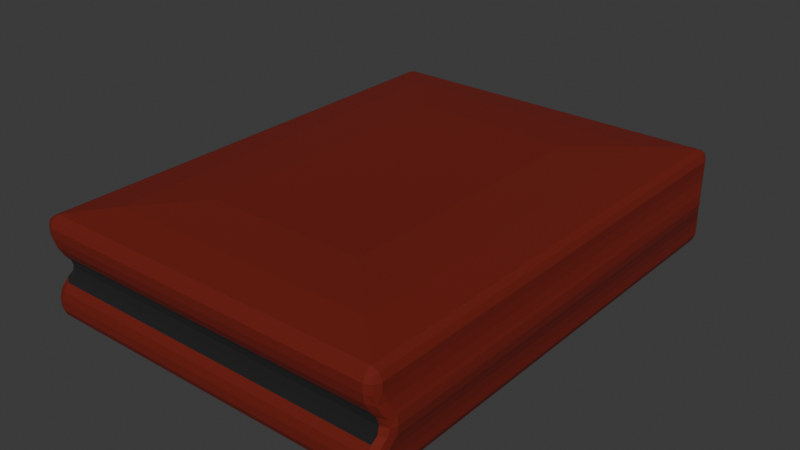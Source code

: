 # Source: purse.blend  (saved by Blender 4.5.90; exported with 4.5.12 LTS)
import bpy
from mathutils import Matrix  # noqa: F401  (used for matrix-valued properties, if any)

bpy.ops.wm.read_factory_settings(use_empty=True)
scene = bpy.context.scene
scene.name = 'Scene'

# ---- collections
col_collection = bpy.data.collections.new('Collection'); scene.collection.children.link(col_collection)

# ---- materials (node trees are filled in below, after node groups)
mat_material = bpy.data.materials.new('Material')
mat_material.alpha_threshold = 0.0
mat_material.roughness = 0.5
mat_material.line_color = (0.0, 0.0, 0.0, 1.0)
mat_material_001 = bpy.data.materials.new('Material.001')

# ---- material node trees
mat_material.use_nodes = True; mat_material.node_tree.nodes.clear()
_N = mat_material.node_tree.nodes; _L = mat_material.node_tree.links
n0 = _N.new('ShaderNodeOutputMaterial'); n0.name = 'Material Output'; n0.location = (200, 100)
n1 = _N.new('ShaderNodeBsdfPrincipled'); n1.name = 'Principled BSDF'; n1.location = (-200, 100)
n1.inputs[0].default_value = (0.1597, 0.006967, 0.0007003, 1.0)
n1.inputs[2].default_value = 0.85
n1.inputs[3].default_value = 1.45
_L.new(n1.outputs[0], n0.inputs[0])
n0.is_active_output = True
mat_material_001.use_nodes = True; mat_material_001.node_tree.nodes.clear()
_N = mat_material_001.node_tree.nodes; _L = mat_material_001.node_tree.links
n0 = _N.new('ShaderNodeBsdfPrincipled'); n0.name = 'Principled BSDF'; n0.location = (-200, 100)
n0.inputs[0].default_value = (0.007799, 0.007799, 0.007799, 1.0)
n0.inputs[2].default_value = 1.0
n1 = _N.new('ShaderNodeOutputMaterial'); n1.name = 'Material Output'; n1.location = (200, 100)
_L.new(n0.outputs[0], n1.inputs[0])
n1.is_active_output = True

# ---- world
world_world = bpy.data.worlds.new('World'); scene.world = world_world
world_world.use_nodes = True; world_world.node_tree.nodes.clear()
_N = world_world.node_tree.nodes; _L = world_world.node_tree.links
n0 = _N.new('ShaderNodeOutputWorld'); n0.name = 'World Output'; n0.location = (200, 100)
n1 = _N.new('ShaderNodeBackground'); n1.name = 'Background'; n1.location = (-200, 100)
n1.inputs[0].default_value = (0.05088, 0.05088, 0.05088, 1.0)
_L.new(n1.outputs[0], n0.inputs[0])
n0.is_active_output = True
world_world.color = (0.05088, 0.05088, 0.05088)
world_world.sun_shadow_jitter_overblur = 0.0

# ---- meshes
me_cube = bpy.data.meshes.new('Cube')
me_cube.from_pydata([(0.075, 0.09617, 0.01617), (0.07117, 0.1, 0.01617), (0.03302, 0.05769, 0.02344), (0.07388, 0.09888, 0.01617), (0.07338, 0.09838, 0.01838), (0.07117, 0.09888, 0.01888), (0.07388, 0.09617, 0.01888), (0.07117, 0.1, -0.01617), (0.075, 0.09617, -0.01617), (0.07117, 0.09617, -0.02), (0.07388, 0.09888, -0.01617), (0.07338, 0.09838, -0.01838), (0.07388, 0.09617, -0.01888), (0.07117, 0.09888, -0.01888), (0.07117, -0.1, 0.01617), (0.075, -0.09617, 0.01617), (0.03302, -0.05841, 0.02344), (0.07388, -0.09888, 0.01617), (0.07338, -0.09838, 0.01838), (0.07388, -0.09617, 0.01888), (0.07117, -0.09888, 0.01888), (0.07117, -0.1, -0.01617), (0.07117, -0.09617, -0.02), (0.075, -0.09617, -0.01617), (0.07117, -0.09888, -0.01888), (0.07338, -0.09838, -0.01838), (0.07388, -0.09617, -0.01888), (0.07388, -0.09888, -0.01617), (-0.075, 0.09617, 0.01617), (-0.03308, 0.05769, 0.02344), (-0.07117, 0.1, 0.01617), (-0.07388, 0.09617, 0.01888), (-0.07338, 0.09838, 0.01838), (-0.07117, 0.09888, 0.01888), (-0.07388, 0.09888, 0.01617), (-0.075, 0.09617, -0.01617), (-0.07117, 0.1, -0.01617), (-0.07117, 0.09617, -0.02), (-0.07388, 0.09888, -0.01617), (-0.07338, 0.09838, -0.01838), (-0.07117, 0.09888, -0.01888), (-0.07388, 0.09617, -0.01888), (-0.07117, -0.1, 0.01617), (-0.03308, -0.05841, 0.02344), (-0.075, -0.09617, 0.01617), (-0.07117, -0.09888, 0.01888), (-0.07338, -0.09838, 0.01838), (-0.07388, -0.09617, 0.01888), (-0.07388, -0.09888, 0.01617), (-0.075, -0.09617, -0.01617), (-0.07117, -0.09617, -0.02), (-0.07117, -0.1, -0.01617), (-0.07388, -0.09617, -0.01888), (-0.07338, -0.09838, -0.01838), (-0.07117, -0.09888, -0.01888), (-0.07388, -0.09888, -0.01617), (0.07117, 0.1, 0.01251), (0.075, 0.09617, 0.01251), (0.07611, 0.09279, 0.005018), (0.07201, 0.09779, 0.005554), (0.07388, 0.09888, 0.01251), (0.0742, 0.09798, 0.008775), (0.07533, 0.09448, 0.008731), (0.07496, 0.09606, 0.005018), (0.07159, 0.09935, 0.008888), (0.07611, 0.09279, -0.005018), (0.075, 0.09617, -0.01251), (0.07117, 0.1, -0.01251), (0.07201, 0.09779, -0.005554), (0.07533, 0.09448, -0.008731), (0.0742, 0.09798, -0.008775), (0.07388, 0.09888, -0.01251), (0.07159, 0.09935, -0.008888), (0.07496, 0.09606, -0.005018), (0.07653, 0.09183, 0.003664), (0.07653, 0.09183, -0.003664), (0.07274, 0.09608, -0.003128), (0.07274, 0.09608, 0.003128), (0.07699, 0.09183, 2.328e-10), (0.07586, 0.09401, 3.862e-10), (0.07553, 0.09472, -0.003127), (0.07274, 0.09516, 4.657e-10), (0.07553, 0.09472, 0.003127), (-0.06917, -0.09779, -0.005554), (-0.07321, -0.0931, -0.005298), (-0.075, -0.09617, -0.01251), (-0.07117, -0.1, -0.01251), (-0.07172, -0.09593, -0.004798), (-0.07325, -0.098, -0.008771), (-0.07448, -0.09463, -0.008813), (-0.07388, -0.09888, -0.01251), (-0.07017, -0.09935, -0.008888), (-0.06917, -0.09779, 0.005554), (-0.07117, -0.1, 0.01251), (-0.075, -0.09617, 0.01251), (-0.07321, -0.0931, 0.005298), (-0.07017, -0.09935, 0.008888), (-0.07325, -0.098, 0.008771), (-0.07388, -0.09888, 0.01251), (-0.07448, -0.09463, 0.008813), (-0.07172, -0.09593, 0.004798), (-0.06789, -0.09608, 0.003128), (-0.07219, -0.09174, 0.003384), (-0.07219, -0.09174, -0.003384), (-0.06789, -0.09608, -0.003128), (-0.07057, -0.0944, 0.002628), (-0.07019, -0.09391, -1.991e-11), (-0.07145, -0.09174, 0.0), (-0.07057, -0.0944, -0.002628), (-0.06789, -0.09516, 0.0), (0.075, -0.09617, 0.01251), (0.07117, -0.1, 0.01251), (0.07201, -0.09779, 0.005554), (0.07611, -0.09279, 0.005018), (0.07388, -0.09888, 0.01251), (0.0742, -0.09798, 0.008775), (0.07159, -0.09935, 0.008888), (0.07496, -0.09606, 0.005018), (0.07533, -0.09448, 0.008731), (0.07201, -0.09779, -0.005554), (0.07117, -0.1, -0.01251), (0.075, -0.09617, -0.01251), (0.07611, -0.09279, -0.005018), (0.07159, -0.09935, -0.008888), (0.0742, -0.09798, -0.008775), (0.07388, -0.09888, -0.01251), (0.07533, -0.09448, -0.008731), (0.07496, -0.09606, -0.005018), (0.07274, -0.09608, 0.003128), (0.07274, -0.09608, -0.003128), (0.07653, -0.09183, -0.003664), (0.07653, -0.09183, 0.003664), (0.07274, -0.09516, -4.657e-10), (0.07586, -0.09401, -3.972e-10), (0.07553, -0.09472, -0.003127), (0.07699, -0.09183, -2.328e-10), (0.07553, -0.09472, 0.003127), (-0.07321, 0.0931, -0.005298), (-0.06917, 0.09779, -0.005554), (-0.07117, 0.1, -0.01251), (-0.075, 0.09617, -0.01251), (-0.07172, 0.09593, -0.004798), (-0.07325, 0.098, -0.008771), (-0.07017, 0.09935, -0.008888), (-0.07388, 0.09888, -0.01251), (-0.07448, 0.09463, -0.008813), (-0.07321, 0.0931, 0.005298), (-0.075, 0.09617, 0.01251), (-0.07117, 0.1, 0.01251), (-0.06917, 0.09779, 0.005554), (-0.07448, 0.09463, 0.008813), (-0.07325, 0.098, 0.008771), (-0.07388, 0.09888, 0.01251), (-0.07017, 0.09935, 0.008888), (-0.07172, 0.09593, 0.004798), (-0.07219, 0.09174, 0.003384), (-0.06789, 0.09608, 0.003128), (-0.06789, 0.09608, -0.003128), (-0.07219, 0.09174, -0.003384), (-0.07057, 0.0944, 0.002628), (-0.07019, 0.09391, -1.156e-10), (-0.06789, 0.09516, 0.0), (-0.07057, 0.0944, -0.002628), (-0.07145, 0.09174, 0.0), (0.07117, -0.09617, 0.02), (-0.07117, -0.09617, 0.02), (0.07117, 0.09617, 0.02), (-0.07117, 0.09617, 0.02), (0.05567, -0.08106, 0.02212), (-0.05573, -0.08106, 0.02212), (0.05567, 0.08034, 0.02212), (-0.05573, 0.08034, 0.02212)], [], [(0, 3, 4, 6), (1, 5, 4, 3), (166, 6, 4, 5), (7, 10, 11, 13), (8, 12, 11, 10), (9, 13, 11, 12), (14, 17, 18, 20), (15, 19, 18, 17), (164, 20, 18, 19), (21, 24, 25, 27), (22, 26, 25, 24), (23, 27, 25, 26), (28, 31, 32, 34), (167, 33, 32, 31), (30, 34, 32, 33), (35, 38, 39, 41), (36, 40, 39, 38), (37, 41, 39, 40), (42, 45, 46, 48), (165, 47, 46, 45), (44, 48, 46, 47), (49, 52, 53, 55), (50, 54, 53, 52), (51, 55, 53, 54), (56, 60, 61, 64), (57, 62, 61, 60), (58, 63, 61, 62), (59, 64, 61, 63), (65, 69, 70, 73), (66, 71, 70, 69), (67, 72, 70, 71), (68, 73, 70, 72), (74, 78, 79, 82), (75, 80, 79, 78), (76, 81, 79, 80), (77, 82, 79, 81), (83, 87, 88, 91), (84, 89, 88, 87), (85, 90, 88, 89), (86, 91, 88, 90), (92, 96, 97, 100), (93, 98, 97, 96), (94, 99, 97, 98), (95, 100, 97, 99), (101, 105, 106, 109), (102, 107, 106, 105), (103, 108, 106, 107), (104, 109, 106, 108), (110, 114, 115, 118), (111, 116, 115, 114), (112, 117, 115, 116), (113, 118, 115, 117), (119, 123, 124, 127), (120, 125, 124, 123), (121, 126, 124, 125), (122, 127, 124, 126), (128, 132, 133, 136), (129, 134, 133, 132), (130, 135, 133, 134), (131, 136, 133, 135), (137, 141, 142, 145), (138, 143, 142, 141), (139, 144, 142, 143), (140, 145, 142, 144), (146, 150, 151, 154), (147, 152, 151, 150), (148, 153, 151, 152), (149, 154, 151, 153), (155, 159, 160, 163), (156, 161, 160, 159), (157, 162, 160, 161), (158, 163, 160, 162), (37, 50, 52, 41), (41, 52, 49, 35), (9, 37, 40, 13), (13, 40, 36, 7), (164, 165, 45, 20), (20, 45, 42, 14), (166, 164, 19, 6), (6, 19, 15, 0), (50, 22, 24, 54), (54, 24, 21, 51), (165, 167, 31, 47), (47, 31, 28, 44), (167, 166, 5, 33), (33, 5, 1, 30), (22, 9, 12, 26), (26, 12, 8, 23), (155, 146, 154, 159), (159, 154, 149, 156), (148, 56, 64, 153), (153, 64, 59, 149), (58, 74, 82, 63), (63, 82, 77, 59), (76, 157, 161, 81), (81, 161, 156, 77), (137, 158, 162, 141), (141, 162, 157, 138), (75, 65, 73, 80), (80, 73, 68, 76), (67, 139, 143, 72), (72, 143, 138, 68), (57, 110, 118, 62), (62, 118, 113, 58), (112, 128, 136, 117), (117, 136, 131, 113), (130, 75, 78, 135), (135, 78, 74, 131), (129, 119, 127, 134), (134, 127, 122, 130), (121, 66, 69, 126), (126, 69, 65, 122), (101, 92, 100, 105), (105, 100, 95, 102), (94, 147, 150, 99), (99, 150, 146, 95), (158, 103, 107, 163), (163, 107, 102, 155), (83, 104, 108, 87), (87, 108, 103, 84), (140, 85, 89, 145), (145, 89, 84, 137), (111, 93, 96, 116), (116, 96, 92, 112), (104, 129, 132, 109), (109, 132, 128, 101), (86, 120, 123, 91), (91, 123, 119, 83), (7, 67, 71, 10), (10, 71, 66, 8), (120, 21, 27, 125), (125, 27, 23, 121), (35, 140, 144, 38), (38, 144, 139, 36), (56, 1, 3, 60), (60, 3, 0, 57), (14, 111, 114, 17), (17, 114, 110, 15), (147, 28, 34, 152), (152, 34, 30, 148), (93, 42, 48, 98), (98, 48, 44, 94), (85, 49, 55, 90), (90, 55, 51, 86), (57, 0, 15, 110), (2, 29, 43, 16), (148, 30, 1, 56), (36, 139, 67, 7), (37, 9, 22, 50), (8, 66, 121, 23), (111, 14, 42, 93), (21, 120, 86, 51), (94, 44, 28, 147), (49, 85, 140, 35), (149, 59, 77, 156), (58, 113, 131, 74), (75, 130, 122, 65), (157, 76, 68, 138), (129, 104, 83, 119), (103, 158, 137, 84), (112, 92, 101, 128), (95, 146, 155, 102), (168, 169, 165, 164), (170, 168, 164, 166), (169, 171, 167, 165), (171, 170, 166, 167), (16, 43, 169, 168), (2, 16, 168, 170), (43, 29, 171, 169), (29, 2, 170, 171)])
me_cube.polygons.foreach_set('material_index', [0, 0, 0, 0, 0, 0, 0, 0, 0, 0, 0, 0, 0, 0, 0, 0, 0, 0, 0, 0, 0, 0, 0, 0, 0, 0, 0, 0, 0, 0, 0, 0, 0, 0, 0, 0, 0, 0, 0, 0, 0, 0, 0, 0, 1, 1, 1, 1, 0, 0, 0, 0, 0, 0, 0, 0, 0, 0, 0, 0, 0, 0, 0, 0, 0, 0, 0, 0, 1, 1, 1, 1, 0, 0, 0, 0, 0, 0, 0, 0, 0, 0, 0, 0, 0, 0, 0, 0, 1, 1, 0, 0, 0, 0, 1, 1, 1, 1, 0, 0, 0, 0, 0, 0, 0, 0, 0, 0, 0, 0, 0, 0, 1, 1, 0, 0, 1, 1, 1, 1, 0, 0, 0, 0, 1, 1, 0, 0, 0, 0, 0, 0, 0, 0, 0, 0, 0, 0, 0, 0, 0, 0, 0, 0, 0, 0, 0, 0, 0, 0, 0, 0, 0, 0, 1, 0, 0, 1, 1, 1, 1, 1, 0, 0, 0, 0, 0, 0, 0, 0])
_uv = me_cube.uv_layers.new(name='UVMap')
_uv.uv.foreach_set('vector', [0.6011, 0.5048, 0.6011, 0.5, 0.6216, 0.4998, 0.625, 0.5048, 0.6011, 0.4936, 0.6282, 0.4968, 0.6216, 0.4998, 0.6011, 0.5, 0.6314, 0.5048, 0.625, 0.5048, 0.6216, 0.4998, 0.6282, 0.4968, 0.3989, 0.4936, 0.3989, 0.5, 0.3775, 0.5007, 0.3718, 0.4968, 0.3989, 0.5048, 0.375, 0.5048, 0.3775, 0.5007, 0.3989, 0.5, 0.3686, 0.5048, 0.3718, 0.4968, 0.3775, 0.5007, 0.375, 0.5048, 0.6011, 0.7564, 0.6011, 0.75, 0.6225, 0.7493, 0.6282, 0.7532, 0.6011, 0.7452, 0.625, 0.7452, 0.6225, 0.7493, 0.6011, 0.75, 0.6314, 0.7452, 0.6282, 0.7532, 0.6225, 0.7493, 0.625, 0.7452, 0.3989, 0.7564, 0.3718, 0.7532, 0.3784, 0.7502, 0.3989, 0.75, 0.3686, 0.7452, 0.375, 0.7452, 0.3784, 0.7502, 0.3718, 0.7532, 0.3989, 0.7452, 0.3989, 0.75, 0.3784, 0.7502, 0.375, 0.7452, 0.6011, 0.2452, 0.625, 0.2452, 0.6199, 0.249, 0.6011, 0.25, 0.8686, 0.5048, 0.8686, 0.5, 0.8723, 0.5, 0.875, 0.5048, 0.6011, 0.2564, 0.6011, 0.25, 0.6199, 0.249, 0.625, 0.2564, 0.3989, 0.2452, 0.3989, 0.25, 0.3801, 0.2513, 0.375, 0.2452, 0.3989, 0.2564, 0.375, 0.2564, 0.3801, 0.2513, 0.3989, 0.25, 0.1314, 0.5048, 0.125, 0.5048, 0.125, 0.502, 0.1314, 0.5, 0.6011, 0.9936, 0.625, 0.9936, 0.625, 0.9973, 0.6011, 1.0, 0.8686, 0.7452, 0.875, 0.7452, 0.875, 0.748, 0.8686, 0.75, 0.6011, 0.004787, 0.6011, 0.0, 0.6149, 0.0, 0.625, 0.004787, 0.3989, 0.004787, 0.375, 0.004787, 0.375, 0.002023, 0.3989, 0.0, 0.1314, 0.7452, 0.1314, 0.75, 0.1277, 0.75, 0.125, 0.7452, 0.3989, 0.9936, 0.3989, 1.0, 0.3851, 1.0, 0.375, 0.9936, 0.5782, 0.4936, 0.5782, 0.5, 0.5532, 0.5003, 0.5543, 0.4943, 0.5782, 0.5048, 0.5543, 0.5069, 0.5532, 0.5003, 0.5782, 0.5, 0.5314, 0.5059, 0.529, 0.5, 0.5532, 0.5003, 0.5543, 0.5069, 0.5347, 0.4934, 0.5543, 0.4943, 0.5532, 0.5003, 0.529, 0.5, 0.4686, 0.5059, 0.4457, 0.5069, 0.4466, 0.5004, 0.471, 0.5, 0.4218, 0.5048, 0.4218, 0.5, 0.4466, 0.5004, 0.4457, 0.5069, 0.4218, 0.4936, 0.4457, 0.4943, 0.4466, 0.5004, 0.4218, 0.5, 0.4653, 0.4934, 0.471, 0.5, 0.4466, 0.5004, 0.4457, 0.4943, 0.5229, 0.5059, 0.5, 0.5027, 0.5001, 0.4992, 0.5172, 0.5, 0.4771, 0.5059, 0.4828, 0.5, 0.5001, 0.4992, 0.5, 0.5027, 0.4804, 0.4934, 0.5, 0.4917, 0.5001, 0.4992, 0.4828, 0.5, 0.5196, 0.4934, 0.5172, 0.5, 0.5001, 0.4992, 0.5, 0.4917, 0.4653, 0.993, 0.4756, 1.0, 0.45, 0.9986, 0.4457, 0.992, 0.4669, 0.005726, 0.4457, 0.006709, 0.4455, 0.001347, 0.4756, 0.0, 0.4218, 0.004787, 0.4218, 0.0, 0.4455, 0.001347, 0.4457, 0.006709, 0.4218, 0.9936, 0.4457, 0.992, 0.45, 0.9986, 0.4218, 1.0, 0.5347, 0.993, 0.5543, 0.992, 0.5545, 0.9984, 0.5244, 1.0, 0.5782, 0.9936, 0.5782, 1.0, 0.5545, 0.9984, 0.5543, 0.992, 0.5782, 0.004787, 0.5543, 0.006709, 0.55, 0.001153, 0.5782, 0.0, 0.5331, 0.005726, 0.5244, 0.0, 0.55, 0.001153, 0.5543, 0.006709, 0.5196, 0.993, 0.5109, 1.0, 0.5, 0.9998, 0.5, 0.9958, 0.5212, 0.005774, 0.5, 0.002829, 0.5, 0.0, 0.5109, 0.0, 0.4788, 0.005774, 0.4891, 0.0, 0.5, 0.0, 0.5, 0.002829, 0.4804, 0.993, 0.5, 0.9958, 0.5, 0.9998, 0.4891, 1.0, 0.5782, 0.7452, 0.5782, 0.75, 0.5534, 0.7496, 0.5543, 0.7431, 0.5782, 0.7564, 0.5543, 0.7557, 0.5534, 0.7496, 0.5782, 0.75, 0.5347, 0.7566, 0.529, 0.75, 0.5534, 0.7496, 0.5543, 0.7557, 0.5314, 0.7441, 0.5543, 0.7431, 0.5534, 0.7496, 0.529, 0.75, 0.4653, 0.7566, 0.4457, 0.7557, 0.4468, 0.7497, 0.471, 0.75, 0.4218, 0.7564, 0.4218, 0.75, 0.4468, 0.7497, 0.4457, 0.7557, 0.4218, 0.7452, 0.4457, 0.7431, 0.4468, 0.7497, 0.4218, 0.75, 0.4686, 0.7441, 0.471, 0.75, 0.4468, 0.7497, 0.4457, 0.7431, 0.5196, 0.7566, 0.5, 0.7583, 0.4999, 0.7508, 0.5172, 0.75, 0.4804, 0.7566, 0.4828, 0.75, 0.4999, 0.7508, 0.5, 0.7583, 0.4771, 0.7441, 0.5, 0.7473, 0.4999, 0.7508, 0.4828, 0.75, 0.5229, 0.7441, 0.5172, 0.75, 0.4999, 0.7508, 0.5, 0.7473, 0.4669, 0.2443, 0.4756, 0.25, 0.4478, 0.2502, 0.4457, 0.2433, 0.4653, 0.257, 0.4457, 0.258, 0.4478, 0.2502, 0.4756, 0.25, 0.4218, 0.2564, 0.4218, 0.25, 0.4478, 0.2502, 0.4457, 0.258, 0.4218, 0.2452, 0.4457, 0.2433, 0.4478, 0.2502, 0.4218, 0.25, 0.5331, 0.2443, 0.5543, 0.2433, 0.5523, 0.25, 0.5244, 0.25, 0.5782, 0.2452, 0.5782, 0.25, 0.5523, 0.25, 0.5543, 0.2433, 0.5782, 0.2564, 0.5543, 0.258, 0.5523, 0.25, 0.5782, 0.25, 0.5347, 0.257, 0.5244, 0.25, 0.5523, 0.25, 0.5543, 0.258, 0.5212, 0.2442, 0.5109, 0.25, 0.5, 0.2501, 0.5, 0.2472, 0.5196, 0.257, 0.5, 0.2542, 0.5, 0.2501, 0.5109, 0.25, 0.4804, 0.257, 0.4891, 0.25, 0.5, 0.2501, 0.5, 0.2542, 0.4788, 0.2442, 0.5, 0.2472, 0.5, 0.2501, 0.4891, 0.25, 0.1314, 0.5048, 0.1314, 0.7452, 0.125, 0.7452, 0.125, 0.5048, 0.375, 0.2452, 0.375, 0.004787, 0.3989, 0.004787, 0.3989, 0.2452, 0.3686, 0.5048, 0.1314, 0.5048, 0.1314, 0.5, 0.3718, 0.4968, 0.3718, 0.4968, 0.375, 0.2564, 0.3989, 0.2564, 0.3989, 0.4936, 0.6314, 0.7452, 0.8686, 0.7452, 0.8686, 0.75, 0.6282, 0.7532, 0.6282, 0.7532, 0.625, 0.9936, 0.6011, 0.9936, 0.6011, 0.7564, 0.6314, 0.5048, 0.6314, 0.7452, 0.625, 0.7452, 0.625, 0.5048, 0.625, 0.5048, 0.625, 0.7452, 0.6011, 0.7452, 0.6011, 0.5048, 0.1314, 0.7452, 0.3686, 0.7452, 0.3718, 0.7532, 0.1314, 0.75, 0.375, 0.9936, 0.3718, 0.7532, 0.3989, 0.7564, 0.3989, 0.9936, 0.8686, 0.7452, 0.8686, 0.5048, 0.875, 0.5048, 0.875, 0.7452, 0.625, 0.004787, 0.625, 0.2452, 0.6011, 0.2452, 0.6011, 0.004787, 0.8686, 0.5048, 0.6314, 0.5048, 0.6282, 0.4968, 0.8686, 0.5, 0.625, 0.2564, 0.6282, 0.4968, 0.6011, 0.4936, 0.6011, 0.2564, 0.3686, 0.7452, 0.3686, 0.5048, 0.375, 0.5048, 0.375, 0.7452, 0.375, 0.7452, 0.375, 0.5048, 0.3989, 0.5048, 0.3989, 0.7452, 0.5212, 0.2442, 0.5331, 0.2443, 0.5244, 0.25, 0.5109, 0.25, 0.5109, 0.25, 0.5244, 0.25, 0.5347, 0.257, 0.5196, 0.257, 0.5782, 0.2564, 0.5782, 0.4936, 0.5543, 0.4943, 0.5543, 0.258, 0.5543, 0.258, 0.5543, 0.4943, 0.5347, 0.4934, 0.5347, 0.257, 0.5314, 0.5059, 0.5229, 0.5059, 0.5172, 0.5, 0.529, 0.5, 0.529, 0.5, 0.5172, 0.5, 0.5196, 0.4934, 0.5347, 0.4934, 0.4804, 0.4934, 0.4804, 0.257, 0.5, 0.2542, 0.5, 0.4917, 0.5, 0.4917, 0.5, 0.2542, 0.5196, 0.257, 0.5196, 0.4934, 0.4669, 0.2443, 0.4788, 0.2442, 0.4891, 0.25, 0.4756, 0.25, 0.4756, 0.25, 0.4891, 0.25, 0.4804, 0.257, 0.4653, 0.257, 0.4771, 0.5059, 0.4686, 0.5059, 0.471, 0.5, 0.4828, 0.5, 0.4828, 0.5, 0.471, 0.5, 0.4653, 0.4934, 0.4804, 0.4934, 0.4218, 0.4936, 0.4218, 0.2564, 0.4457, 0.258, 0.4457, 0.4943, 0.4457, 0.4943, 0.4457, 0.258, 0.4653, 0.257, 0.4653, 0.4934, 0.5782, 0.5048, 0.5782, 0.7452, 0.5543, 0.7431, 0.5543, 0.5069, 0.5543, 0.5069, 0.5543, 0.7431, 0.5314, 0.7441, 0.5314, 0.5059, 0.5347, 0.7566, 0.5196, 0.7566, 0.5172, 0.75, 0.529, 0.75, 0.529, 0.75, 0.5172, 0.75, 0.5229, 0.7441, 0.5314, 0.7441, 0.4771, 0.7441, 0.4771, 0.5059, 0.5, 0.5027, 0.5, 0.7473, 0.5, 0.7473, 0.5, 0.5027, 0.5229, 0.5059, 0.5229, 0.7441, 0.4804, 0.7566, 0.4653, 0.7566, 0.471, 0.75, 0.4828, 0.75, 0.4828, 0.75, 0.471, 0.75, 0.4686, 0.7441, 0.4771, 0.7441, 0.4218, 0.7452, 0.4218, 0.5048, 0.4457, 0.5069, 0.4457, 0.7431, 0.4457, 0.7431, 0.4457, 0.5069, 0.4686, 0.5059, 0.4686, 0.7441, 0.5196, 0.993, 0.5347, 0.993, 0.5244, 1.0, 0.5109, 1.0, 0.5109, 0.0, 0.5244, 0.0, 0.5331, 0.005726, 0.5212, 0.005774, 0.5782, 0.004787, 0.5782, 0.2452, 0.5543, 0.2433, 0.5543, 0.006709, 0.5543, 0.006709, 0.5543, 0.2433, 0.5331, 0.2443, 0.5331, 0.005726, 0.4788, 0.2442, 0.4788, 0.005774, 0.5, 0.002829, 0.5, 0.2472, 0.5, 0.2472, 0.5, 0.002829, 0.5212, 0.005774, 0.5212, 0.2442, 0.4653, 0.993, 0.4804, 0.993, 0.4891, 1.0, 0.4756, 1.0, 0.4756, 0.0, 0.4891, 0.0, 0.4788, 0.005774, 0.4669, 0.005726, 0.4218, 0.2452, 0.4218, 0.004787, 0.4457, 0.006709, 0.4457, 0.2433, 0.4457, 0.2433, 0.4457, 0.006709, 0.4669, 0.005726, 0.4669, 0.2443, 0.5782, 0.7564, 0.5782, 0.9936, 0.5543, 0.992, 0.5543, 0.7557, 0.5543, 0.7557, 0.5543, 0.992, 0.5347, 0.993, 0.5347, 0.7566, 0.4804, 0.993, 0.4804, 0.7566, 0.5, 0.7583, 0.5, 0.9958, 0.5, 0.9958, 0.5, 0.7583, 0.5196, 0.7566, 0.5196, 0.993, 0.4218, 0.9936, 0.4218, 0.7564, 0.4457, 0.7557, 0.4457, 0.992, 0.4457, 0.992, 0.4457, 0.7557, 0.4653, 0.7566, 0.4653, 0.993, 0.3989, 0.4936, 0.4218, 0.4936, 0.4218, 0.5, 0.3989, 0.5, 0.3989, 0.5, 0.4218, 0.5, 0.4218, 0.5048, 0.3989, 0.5048, 0.4218, 0.7564, 0.3989, 0.7564, 0.3989, 0.75, 0.4218, 0.75, 0.4218, 0.75, 0.3989, 0.75, 0.3989, 0.7452, 0.4218, 0.7452, 0.3989, 0.2452, 0.4218, 0.2452, 0.4218, 0.25, 0.3989, 0.25, 0.3989, 0.25, 0.4218, 0.25, 0.4218, 0.2564, 0.3989, 0.2564, 0.5782, 0.4936, 0.6011, 0.4936, 0.6011, 0.5, 0.5782, 0.5, 0.5782, 0.5, 0.6011, 0.5, 0.6011, 0.5048, 0.5782, 0.5048, 0.6011, 0.7564, 0.5782, 0.7564, 0.5782, 0.75, 0.6011, 0.75, 0.6011, 0.75, 0.5782, 0.75, 0.5782, 0.7452, 0.6011, 0.7452, 0.5782, 0.2452, 0.6011, 0.2452, 0.6011, 0.25, 0.5782, 0.25, 0.5782, 0.25, 0.6011, 0.25, 0.6011, 0.2564, 0.5782, 0.2564, 0.5782, 0.9936, 0.6011, 0.9936, 0.6011, 1.0, 0.5782, 1.0, 0.5782, 0.0, 0.6011, 0.0, 0.6011, 0.004787, 0.5782, 0.004787, 0.4218, 0.004787, 0.3989, 0.004787, 0.3989, 0.0, 0.4218, 0.0, 0.4218, 1.0, 0.3989, 1.0, 0.3989, 0.9936, 0.4218, 0.9936, 0.5782, 0.5048, 0.6011, 0.5048, 0.6011, 0.7452, 0.5782, 0.7452, 0.6949, 0.5524, 0.8051, 0.5524, 0.8051, 0.6976, 0.6949, 0.6976, 0.5782, 0.2564, 0.6011, 0.2564, 0.6011, 0.4936, 0.5782, 0.4936, 0.3989, 0.2564, 0.4218, 0.2564, 0.4218, 0.4936, 0.3989, 0.4936, 0.1314, 0.5048, 0.3686, 0.5048, 0.3686, 0.7452, 0.1314, 0.7452, 0.3989, 0.5048, 0.4218, 0.5048, 0.4218, 0.7452, 0.3989, 0.7452, 0.5782, 0.7564, 0.6011, 0.7564, 0.6011, 0.9936, 0.5782, 0.9936, 0.3989, 0.7564, 0.4218, 0.7564, 0.4218, 0.9936, 0.3989, 0.9936, 0.5782, 0.004787, 0.6011, 0.004787, 0.6011, 0.2452, 0.5782, 0.2452, 0.3989, 0.004787, 0.4218, 0.004787, 0.4218, 0.2452, 0.3989, 0.2452, 0.5347, 0.257, 0.5347, 0.4934, 0.5196, 0.4934, 0.5196, 0.257, 0.5314, 0.5059, 0.5314, 0.7441, 0.5229, 0.7441, 0.5229, 0.5059, 0.4771, 0.5059, 0.4771, 0.7441, 0.4686, 0.7441, 0.4686, 0.5059, 0.4804, 0.257, 0.4804, 0.4934, 0.4653, 0.4934, 0.4653, 0.257, 0.4804, 0.7566, 0.4804, 0.993, 0.4653, 0.993, 0.4653, 0.7566, 0.4788, 0.005774, 0.4788, 0.2442, 0.4669, 0.2443, 0.4669, 0.005726, 0.5347, 0.7566, 0.5347, 0.993, 0.5196, 0.993, 0.5196, 0.7566, 0.5331, 0.005726, 0.5331, 0.2443, 0.5212, 0.2442, 0.5212, 0.005774, 0.6572, 0.7259, 0.8428, 0.7259, 0.8686, 0.7452, 0.6314, 0.7452, 0.6572, 0.5241, 0.6572, 0.7259, 0.6314, 0.7452, 0.6314, 0.5048, 0.8428, 0.7259, 0.8428, 0.5241, 0.8686, 0.5048, 0.8686, 0.7452, 0.8428, 0.5241, 0.6572, 0.5241, 0.6314, 0.5048, 0.8686, 0.5048, 0.6949, 0.6976, 0.8051, 0.6976, 0.8428, 0.7259, 0.6572, 0.7259, 0.6949, 0.5524, 0.6949, 0.6976, 0.6572, 0.7259, 0.6572, 0.5241, 0.8051, 0.6976, 0.8051, 0.5524, 0.8428, 0.5241, 0.8428, 0.7259, 0.8051, 0.5524, 0.6949, 0.5524, 0.6572, 0.5241, 0.8428, 0.5241])
me_cube.materials.append(mat_material)
me_cube.materials.append(mat_material_001)
me_cube.use_mirror_vertex_groups = False
me_cube.update()

# ---- objects
ob_cube = bpy.data.objects.new('Cube', me_cube)

# ---- transforms, parenting, visibility, modifiers, constraints
ob_cube.location = (0.0, 0.0, 0.0)
ob_cube.lock_rotations_4d = False
ob_cube.empty_display_type = 'ARROWS'
ob_cube.lineart.crease_threshold = 0.0

# ---- collection membership
col_collection.objects.link(ob_cube)

# ---- scene / render settings (as saved in the file)
scene.frame_start = 1; scene.frame_end = 250; scene.frame_set(1)
scene.render.engine = 'BLENDER_EEVEE_NEXT'
bpy.context.view_layer.update()

# ---- added for rendering (the .blend has no active camera and no usable light): camera, sun
cam_auto = bpy.data.cameras.new('AutoCamera')
cam_auto.lens = 50.0
cam_auto.sensor_width = 36.0
cam_auto.clip_end = 1000.0
ob_auto_camera = bpy.data.objects.new('AutoCamera', cam_auto)
scene.collection.objects.link(ob_auto_camera)
ob_auto_camera.location = (0.236858, -0.283037, 0.190413)
ob_auto_camera.rotation_euler = (1.09748, -7.21219e-08, 0.694738)
scene.camera = ob_auto_camera
light_auto_sun = bpy.data.lights.new('AutoSun', 'SUN')
light_auto_sun.energy = 3.0
light_auto_sun.angle = 0.0523599
ob_auto_sun = bpy.data.objects.new('AutoSun', light_auto_sun)
scene.collection.objects.link(ob_auto_sun)
ob_auto_sun.rotation_euler = (0.872665, 0.174533, 0.523599)
bpy.context.view_layer.update()
